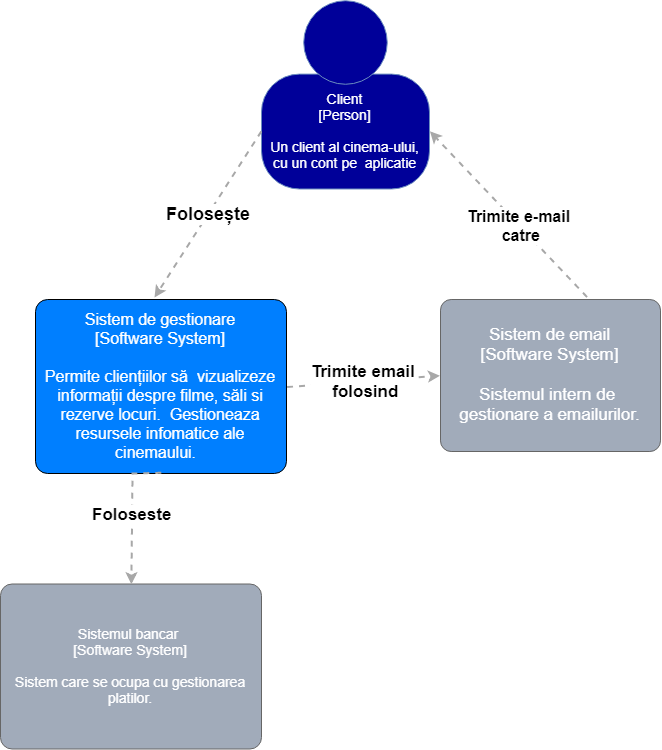

The diagram above was exported from draw.io. Its source (the exported page's mxGraphModel, read from the mxfile embedded in the PNG):
<mxGraphModel dx="2177" dy="1121" grid="1" gridSize="11" guides="1" tooltips="1" connect="1" arrows="1" fold="1" page="1" pageScale="1" pageWidth="827" pageHeight="1169" math="0" shadow="0">
  <root>
    <mxCell id="0" />
    <mxCell id="1" parent="0" />
    <mxCell id="9nFOLKYi1eHoF67lGMcS-1" value="" style="group;rounded=0;labelBackgroundColor=none;align=center;html=1;" vertex="1" connectable="0" parent="1">
      <mxGeometry x="316" y="121.5" width="168" height="188" as="geometry" />
      <C4Person as="c4" />
    </mxCell>
    <object label="&lt;span style=&quot;font-size: 14px;&quot;&gt;Client&lt;br style=&quot;font-size: 14px;&quot;&gt;[Person]&lt;/span&gt;&lt;br style=&quot;font-size: 14px;&quot;&gt;&lt;div style=&quot;font-size: 14px;&quot;&gt;&lt;br style=&quot;font-size: 14px;&quot;&gt;&lt;/div&gt;&lt;div style=&quot;font-size: 14px;&quot;&gt;Un client al cinema-ului, cu un cont pe&amp;nbsp; aplicatie&lt;/div&gt;" placeholders="1" c4Name="name" c4Type="body" c4Description="Beschreibung" id="9nFOLKYi1eHoF67lGMcS-2">
      <mxCell style="rounded=1;whiteSpace=wrap;html=1;labelBackgroundColor=none;fillColor=#000099;fontColor=#FFFFFF;align=center;arcSize=33;strokeColor=#6c8ebf;fontSize=14;direction=west;" vertex="1" parent="9nFOLKYi1eHoF67lGMcS-1">
        <mxGeometry y="73.11111111111111" width="168" height="114.8888888888889" as="geometry" />
        <C4Person as="c4" />
      </mxCell>
    </object>
    <mxCell id="9nFOLKYi1eHoF67lGMcS-3" value="" style="ellipse;whiteSpace=wrap;html=1;aspect=fixed;rounded=0;labelBackgroundColor=none;fillColor=#000099;fontSize=12;fontColor=#000099;align=center;strokeColor=#6c8ebf;" vertex="1" parent="9nFOLKYi1eHoF67lGMcS-1">
      <mxGeometry x="42" width="83.55555555555556" height="83.55555555555556" as="geometry" />
      <C4Person as="c4" />
    </mxCell>
    <object label="&lt;font style=&quot;font-size: 16px&quot;&gt;Sistem de gestionare&lt;br&gt;[Software System]&lt;br&gt;&lt;/font&gt;&lt;div style=&quot;font-size: 16px&quot;&gt;&lt;font style=&quot;font-size: 16px&quot;&gt;&lt;br&gt;&lt;/font&gt;&lt;/div&gt;&lt;div style=&quot;font-size: 16px&quot;&gt;&lt;font style=&quot;font-size: 16px&quot;&gt;Permite cliențiilor să&amp;nbsp; vizualizeze informații despre filme, săli si rezerve locuri.&amp;nbsp; Gestioneaza resursele infomatice ale cinemaului.&amp;nbsp;&amp;nbsp;&lt;/font&gt;&lt;/div&gt;" placeholders="1" c4Name="name" c4Type="SoftwareSystem" c4Description="Beschreibung" id="9nFOLKYi1eHoF67lGMcS-4">
      <mxCell style="rounded=1;whiteSpace=wrap;html=1;labelBackgroundColor=none;align=center;arcSize=7;fillColor=#007FFF;fontColor=#FFFFFF;" vertex="1" parent="1">
        <mxGeometry x="90" y="420" width="251" height="174" as="geometry" />
        <C4SoftwareSystem as="c4" />
      </mxCell>
    </object>
    <object label="&lt;font style=&quot;font-size: 14px;&quot;&gt;Sistemul bancar &lt;br style=&quot;font-size: 14px;&quot;&gt;[Software System]&lt;br style=&quot;font-size: 14px;&quot;&gt;&lt;/font&gt;&lt;div style=&quot;font-size: 14px;&quot;&gt;&lt;font style=&quot;font-size: 14px;&quot;&gt;&lt;br style=&quot;font-size: 14px;&quot;&gt;&lt;/font&gt;&lt;/div&gt;&lt;div style=&quot;font-size: 14px;&quot;&gt;&lt;font style=&quot;font-size: 14px;&quot;&gt;Sistem care se ocupa cu gestionarea platilor.&lt;/font&gt;&lt;/div&gt;" placeholders="1" c4Name="name" c4Type="SoftwareSystem" c4Description="Beschreibung" id="9nFOLKYi1eHoF67lGMcS-5">
      <mxCell style="rounded=1;whiteSpace=wrap;html=1;labelBackgroundColor=none;fillColor=#A1ABBA;fontColor=#FFFFFF;align=center;arcSize=7;strokeColor=#666666;fontSize=14;" vertex="1" parent="1">
        <mxGeometry x="55" y="704.5" width="261" height="165" as="geometry" />
        <C4SoftwareSystem as="c4" />
      </mxCell>
    </object>
    <object label="&lt;font style=&quot;font-size: 17px&quot;&gt;Sistem de email&lt;br&gt;[Software System]&lt;br&gt;&lt;/font&gt;&lt;div style=&quot;font-size: 17px&quot;&gt;&lt;font style=&quot;font-size: 17px&quot;&gt;&lt;br&gt;&lt;/font&gt;&lt;/div&gt;&lt;div style=&quot;font-size: 17px&quot;&gt;&lt;font style=&quot;font-size: 17px&quot;&gt;Sistemul intern de&amp;nbsp; gestionare a emailurilor.&lt;/font&gt;&lt;/div&gt;" placeholders="1" c4Name="name" c4Type="SoftwareSystem" c4Description="Beschreibung" id="9nFOLKYi1eHoF67lGMcS-6">
      <mxCell style="rounded=1;whiteSpace=wrap;html=1;labelBackgroundColor=none;fillColor=#A1ABBA;fontColor=#FFFFFF;align=center;arcSize=7;strokeColor=#666666;fontSize=14;" vertex="1" parent="1">
        <mxGeometry x="495" y="420" width="220" height="152" as="geometry" />
        <C4SoftwareSystem as="c4" />
      </mxCell>
    </object>
    <object label="&lt;div style=&quot;text-align: left ; font-size: 18px&quot;&gt;&lt;div style=&quot;text-align: center&quot;&gt;&lt;b&gt;Folosește&lt;/b&gt;&lt;/div&gt;&lt;/div&gt;" c4Type="Relationship" c4Description="Beschreibung" c4Technology="technology" id="9nFOLKYi1eHoF67lGMcS-7">
      <mxCell style="edgeStyle=none;rounded=0;html=1;jettySize=auto;orthogonalLoop=1;strokeColor=#A8A8A8;strokeWidth=2;fontColor=#000000;jumpStyle=none;dashed=1;exitX=1;exitY=0.5;exitDx=0;exitDy=0;" edge="1" parent="1" source="9nFOLKYi1eHoF67lGMcS-2">
        <mxGeometry width="160" relative="1" as="geometry">
          <mxPoint x="66" y="330" as="sourcePoint" />
          <mxPoint x="209" y="418" as="targetPoint" />
          <Array as="points" />
        </mxGeometry>
        <C4Relationship as="c4" />
      </mxCell>
    </object>
    <object label="&lt;div style=&quot;text-align: left ; font-size: 17px&quot;&gt;&lt;div style=&quot;text-align: center&quot;&gt;&lt;b&gt;Trimite email&lt;/b&gt;&lt;/div&gt;&lt;div style=&quot;text-align: center&quot;&gt;&lt;b&gt;&amp;nbsp;folosind&lt;/b&gt;&lt;/div&gt;&lt;/div&gt;" c4Type="Relationship" c4Description="Beschreibung" c4Technology="technology" id="9nFOLKYi1eHoF67lGMcS-8">
      <mxCell style="edgeStyle=none;rounded=0;html=1;entryX=0;entryY=0.5;jettySize=auto;orthogonalLoop=1;strokeColor=#A8A8A8;strokeWidth=2;fontColor=#000000;jumpStyle=none;dashed=1;exitX=1;exitY=0.5;exitDx=0;exitDy=0;entryDx=0;entryDy=0;" edge="1" parent="1" source="9nFOLKYi1eHoF67lGMcS-4" target="9nFOLKYi1eHoF67lGMcS-6">
        <mxGeometry width="160" relative="1" as="geometry">
          <mxPoint x="253" y="605" as="sourcePoint" />
          <mxPoint x="413" y="605" as="targetPoint" />
        </mxGeometry>
        <C4Relationship as="c4" />
      </mxCell>
    </object>
    <object label="&lt;div style=&quot;text-align: left ; font-size: 16px&quot;&gt;&lt;div style=&quot;text-align: center&quot;&gt;&lt;b&gt;Trimite e-mail&lt;/b&gt;&lt;/div&gt;&lt;div style=&quot;text-align: center&quot;&gt;&lt;b&gt;&amp;nbsp;catre&lt;/b&gt;&lt;/div&gt;&lt;/div&gt;" c4Type="Relationship" c4Description="Beschreibung" c4Technology="technology" id="9nFOLKYi1eHoF67lGMcS-9">
      <mxCell style="edgeStyle=none;rounded=0;html=1;entryX=0;entryY=0.5;jettySize=auto;orthogonalLoop=1;strokeColor=#A8A8A8;strokeWidth=2;fontColor=#000000;jumpStyle=none;dashed=1;exitX=0.667;exitY=-0.014;exitDx=0;exitDy=0;exitPerimeter=0;entryDx=0;entryDy=0;" edge="1" parent="1" source="9nFOLKYi1eHoF67lGMcS-6" target="9nFOLKYi1eHoF67lGMcS-2">
        <mxGeometry x="-0.1419" width="160" relative="1" as="geometry">
          <mxPoint x="517" y="286" as="sourcePoint" />
          <mxPoint x="677" y="286" as="targetPoint" />
          <Array as="points" />
          <mxPoint as="offset" />
        </mxGeometry>
        <C4Relationship as="c4" />
      </mxCell>
    </object>
    <object label="&lt;div style=&quot;text-align: left&quot;&gt;&lt;div style=&quot;text-align: center&quot;&gt;&lt;b&gt;&lt;font style=&quot;font-size: 17px&quot;&gt;Foloseste&lt;/font&gt;&lt;/b&gt;&lt;/div&gt;&lt;/div&gt;" c4Type="Relationship" c4Description="Beschreibung" c4Technology="technology" id="9nFOLKYi1eHoF67lGMcS-10">
      <mxCell style="edgeStyle=none;rounded=0;html=1;entryX=0.5;entryY=0;jettySize=auto;orthogonalLoop=1;strokeColor=#A8A8A8;strokeWidth=2;fontColor=#000000;jumpStyle=none;dashed=1;exitX=0.5;exitY=1;exitDx=0;exitDy=0;entryDx=0;entryDy=0;" edge="1" parent="1" source="9nFOLKYi1eHoF67lGMcS-4" target="9nFOLKYi1eHoF67lGMcS-5">
        <mxGeometry width="160" relative="1" as="geometry">
          <mxPoint x="210" y="572" as="sourcePoint" />
          <mxPoint x="370" y="572" as="targetPoint" />
          <Array as="points">
            <mxPoint x="187" y="594" />
          </Array>
        </mxGeometry>
        <C4Relationship as="c4" />
      </mxCell>
    </object>
  </root>
</mxGraphModel>